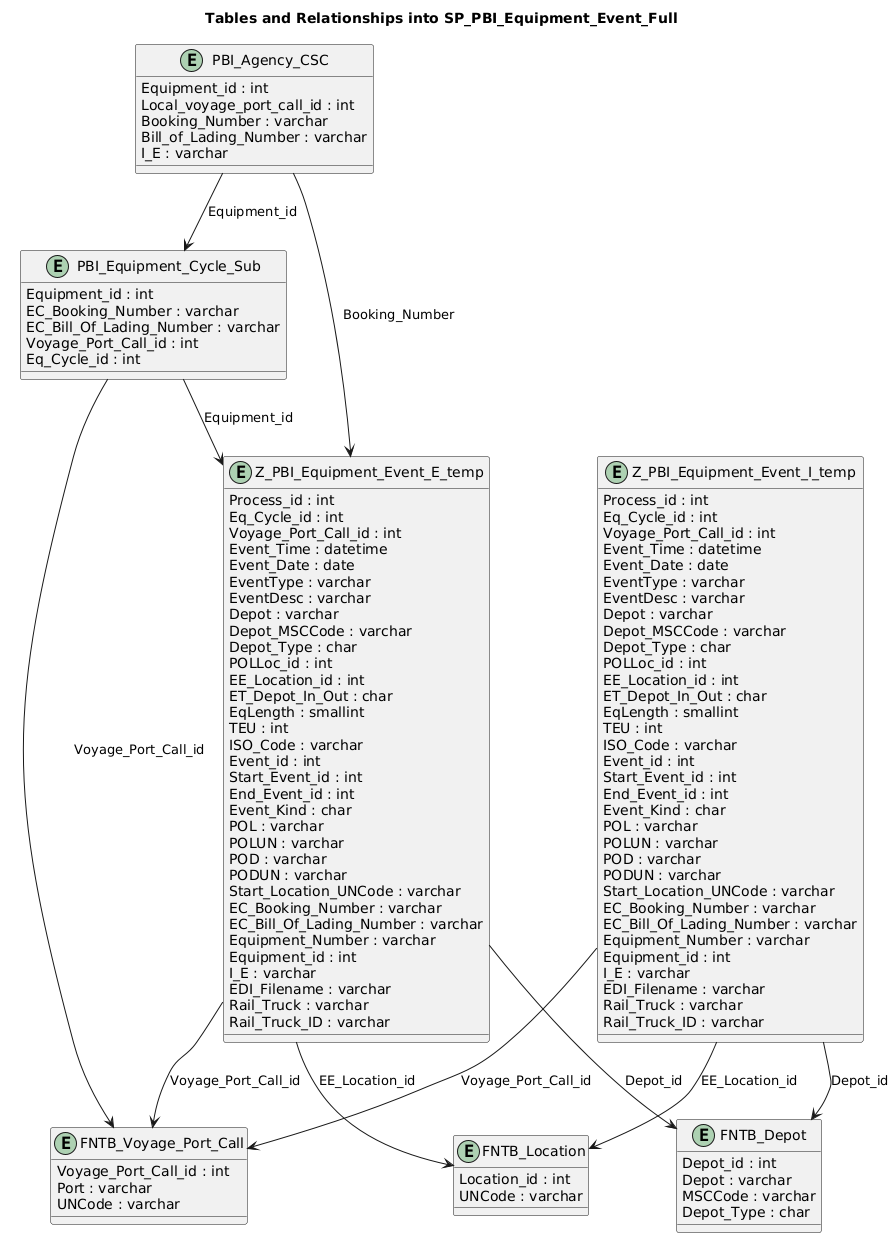

The diagram above was rendered by PlantUML. Its source (embedded in the PNG):
@startuml

title Tables and Relationships into SP_PBI_Equipment_Event_Full

entity "Z_PBI_Equipment_Event_E_temp" {
    Process_id : int
    Eq_Cycle_id : int
    Voyage_Port_Call_id : int
    Event_Time : datetime
    Event_Date : date
    EventType : varchar
    EventDesc : varchar
    Depot : varchar
    Depot_MSCCode : varchar
    Depot_Type : char
    POLLoc_id : int
    EE_Location_id : int
    ET_Depot_In_Out : char
    EqLength : smallint
    TEU : int
    ISO_Code : varchar
    Event_id : int
    Start_Event_id : int
    End_Event_id : int
    Event_Kind : char
    POL : varchar
    POLUN : varchar
    POD : varchar
    PODUN : varchar
    Start_Location_UNCode : varchar
    EC_Booking_Number : varchar
    EC_Bill_Of_Lading_Number : varchar
    Equipment_Number : varchar
    Equipment_id : int
    I_E : varchar
    EDI_Filename : varchar
    Rail_Truck : varchar
    Rail_Truck_ID : varchar
}

entity "PBI_Equipment_Cycle_Sub" {
    Equipment_id : int
    EC_Booking_Number : varchar
    EC_Bill_Of_Lading_Number : varchar
    Voyage_Port_Call_id : int
    Eq_Cycle_id : int
}

entity "PBI_Agency_CSC" {
    Equipment_id : int
    Local_voyage_port_call_id : int
    Booking_Number : varchar
    Bill_of_Lading_Number : varchar
    I_E : varchar
}

entity "FNTB_Depot" {
    Depot_id : int
    Depot : varchar
    MSCCode : varchar
    Depot_Type : char
}

entity "FNTB_Location" {
    Location_id : int
    UNCode : varchar
}

entity "FNTB_Voyage_Port_Call" {
    Voyage_Port_Call_id : int
    Port : varchar
    UNCode : varchar
}

entity "Z_PBI_Equipment_Event_I_temp" {
    Process_id : int
    Eq_Cycle_id : int
    Voyage_Port_Call_id : int
    Event_Time : datetime
    Event_Date : date
    EventType : varchar
    EventDesc : varchar
    Depot : varchar
    Depot_MSCCode : varchar
    Depot_Type : char
    POLLoc_id : int
    EE_Location_id : int
    ET_Depot_In_Out : char
    EqLength : smallint
    TEU : int
    ISO_Code : varchar
    Event_id : int
    Start_Event_id : int
    End_Event_id : int
    Event_Kind : char
    POL : varchar
    POLUN : varchar
    POD : varchar
    PODUN : varchar
    Start_Location_UNCode : varchar
    EC_Booking_Number : varchar
    EC_Bill_Of_Lading_Number : varchar
    Equipment_Number : varchar
    Equipment_id : int
    I_E : varchar
    EDI_Filename : varchar
    Rail_Truck : varchar
    Rail_Truck_ID : varchar
}

PBI_Equipment_Cycle_Sub --> Z_PBI_Equipment_Event_E_temp : "Equipment_id"
PBI_Agency_CSC --> PBI_Equipment_Cycle_Sub : "Equipment_id"
PBI_Agency_CSC --> Z_PBI_Equipment_Event_E_temp : "Booking_Number"
PBI_Equipment_Cycle_Sub --> FNTB_Voyage_Port_Call : "Voyage_Port_Call_id"
Z_PBI_Equipment_Event_E_temp --> FNTB_Depot : "Depot_id"
Z_PBI_Equipment_Event_E_temp --> FNTB_Location : "EE_Location_id"
Z_PBI_Equipment_Event_E_temp --> FNTB_Voyage_Port_Call : "Voyage_Port_Call_id"
Z_PBI_Equipment_Event_I_temp --> FNTB_Depot : "Depot_id"
Z_PBI_Equipment_Event_I_temp --> FNTB_Location : "EE_Location_id"
Z_PBI_Equipment_Event_I_temp --> FNTB_Voyage_Port_Call : "Voyage_Port_Call_id"

@enduml